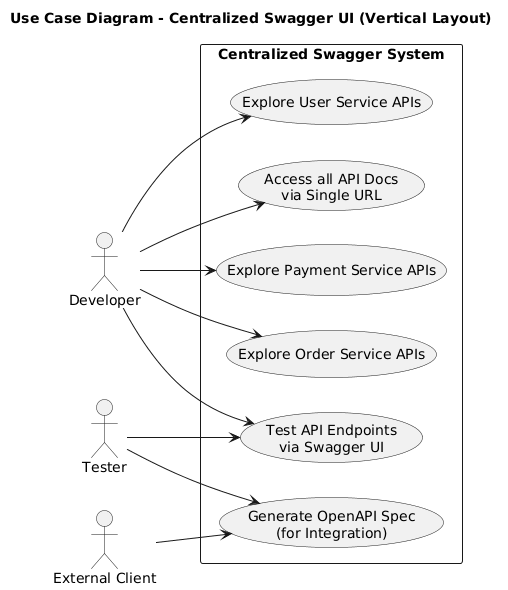

The diagram above was rendered by PlantUML. Its source (embedded in the PNG):
@startuml
title Use Case Diagram - Centralized Swagger UI (Vertical Layout)

actor Developer as Dev
actor Tester as Tester
actor "External Client" as Client

rectangle "Centralized Swagger System" {
    usecase "Access all API Docs\nvia Single URL" as UC1
    usecase "Explore User Service APIs" as UC2
    usecase "Explore Order Service APIs" as UC3
    usecase "Explore Payment Service APIs" as UC4
    usecase "Test API Endpoints\nvia Swagger UI" as UC5
    usecase "Generate OpenAPI Spec\n(for Integration)" as UC6
}

' Arrange actors vertically on the left
left to right direction
Dev -down-> UC1
Dev -down-> UC2
Dev -down-> UC3
Dev -down-> UC4
Dev -down-> UC5

Tester -down-> UC5
Tester -down-> UC6

Client -down-> UC6
@enduml